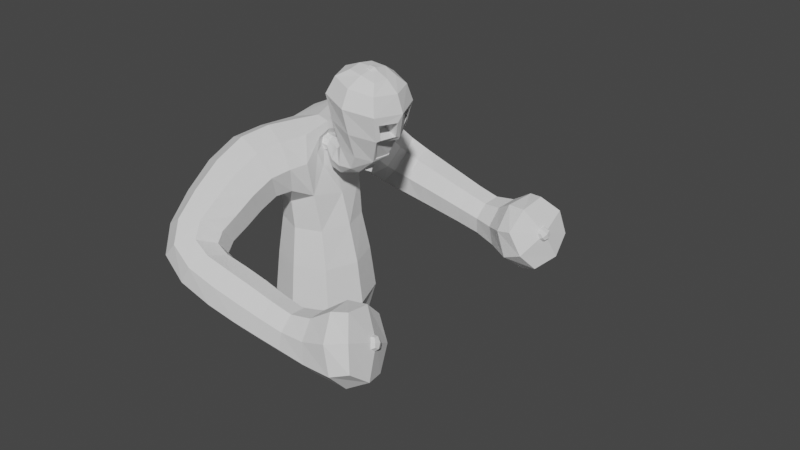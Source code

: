 # Source: TrashWalker.blend  (saved by Blender 3.1.7; exported with 4.5.12 LTS)
import bpy
from mathutils import Matrix  # noqa: F401  (used for matrix-valued properties, if any)

bpy.ops.wm.read_factory_settings(use_empty=True)
scene = bpy.context.scene
scene.name = 'Scene'

# ---- collections
col_collection = bpy.data.collections.new('Collection'); scene.collection.children.link(col_collection)

# ---- world
world_world = bpy.data.worlds.new('World'); scene.world = world_world
world_world.use_nodes = True; world_world.node_tree.nodes.clear()
_N = world_world.node_tree.nodes; _L = world_world.node_tree.links
n0 = _N.new('ShaderNodeOutputWorld'); n0.name = 'World Output'; n0.location = (300, 300)
n1 = _N.new('ShaderNodeBackground'); n1.name = 'Background'; n1.location = (10, 300)
n1.inputs[0].default_value = (0.05088, 0.05088, 0.05088, 1.0)
_L.new(n1.outputs[0], n0.inputs[0])
n0.is_active_output = True
world_world.color = (0.05088, 0.05088, 0.05088)
world_world.use_sun_shadow = False
world_world.sun_shadow_jitter_overblur = 0.0

# ---- meshes
me_plane = bpy.data.meshes.new('Plane')
me_plane.from_pydata([(0.8657, -0.8657, 0.7513), (-0.8657, -0.8657, 0.7513), (-0.8657, 0.8657, 0.7513), (0.8657, 0.8657, 0.7513), (1.506, -0.4242, 8.735), (1.506, 0.4242, 8.735), (2.327, 0.4242, 8.536), (2.327, -0.4242, 8.536), (-0.2397, -3.431, 4.044), (-1.145, -3.738, 3.406), (-1.245, -4.713, 4.16), (-0.3402, -4.406, 4.798), (0.277, 0.1696, 6.136), (0.1915, -0.06958, 6.299), (0.1415, -0.06958, 6.429), (0.1415, 0.06958, 6.429), (2.011, 0.6199, 6.455), (1.091, 0.4781, 6.617), (1.279, -0.6124, 6.563), (2.239, -0.2961, 6.387), (1.007, -0.832, 8.074), (0.9638, 0.8049, 8.087), (2.56, 0.775, 7.683), (2.641, -0.6235, 7.522), (0.9783, 0.4429, 5.723), (1.074, -0.3857, 5.696), (3.449, -3.295, 3.381), (3.663, -3.801, 2.398), (3.797, -4.804, 2.942), (3.584, -4.298, 3.926), (0.5044, 0.2522, 5.939), (0.513, -0.2613, 5.937), (0.7168, -0.2769, 6.399), (0.6907, 0.2318, 6.406), (0.04277, -1.852, 5.209), (-1.349, -1.462, 5.17), (-1.515, -1.854, 6.519), (-0.1331, -2.288, 6.558), (4.483, -2.794, 3.717), (5.019, -3.389, 2.491), (5.184, -4.676, 3.188), (4.647, -4.081, 4.413), (0.8984, -0.937, 2.82), (-0.9594, -0.9155, 2.82), (-0.9594, 0.9155, 2.82), (0.8984, 0.937, 2.82), (-1.145, 3.738, 3.406), (-0.2397, 3.431, 4.044), (-0.3402, 4.406, 4.798), (-1.245, 4.713, 4.16), (3.663, 3.801, 2.398), (3.449, 3.295, 3.381), (3.584, 4.298, 3.926), (3.797, 4.804, 2.942), (-1.349, 1.462, 5.17), (0.04277, 1.852, 5.209), (-0.1331, 2.288, 6.558), (-1.515, 1.854, 6.519), (5.019, 3.389, 2.491), (4.483, 2.794, 3.717), (4.647, 4.081, 4.413), (5.184, 4.676, 3.188), (-0.1886, -2.773, 4.566), (-1.487, -2.605, 4.369), (-1.698, -3.42, 5.426), (-0.399, -3.588, 5.622), (0.5377, -0.9195, 5.028), (-1.009, -0.6813, 4.909), (-1.009, 0.6813, 4.909), (0.5377, 0.9195, 5.028), (-1.053, 3.725e-09, 6.675), (0.2699, -0.8605, 6.731), (0.2385, 0.09569, 6.233), (0.2385, -0.09569, 6.233), (0.3009, -0.09569, 6.41), (0.3009, 0.09569, 6.41), (0.8181, -3.495, 3.793), (0.5063, -3.997, 2.914), (0.5997, -4.942, 3.46), (0.9114, -4.441, 4.339), (2.207, -3.514, 3.494), (2.086, -3.985, 2.66), (2.209, -4.831, 3.12), (2.33, -4.36, 3.954), (-1.487, 2.605, 4.369), (-0.1886, 2.773, 4.566), (-0.399, 3.588, 5.622), (-1.698, 3.42, 5.426), (0.2699, 0.8605, 6.731), (0.5063, 3.997, 2.914), (0.8181, 3.495, 3.793), (0.9114, 4.441, 4.339), (0.5997, 4.942, 3.46), (2.086, 3.985, 2.66), (2.207, 3.514, 3.494), (2.33, 4.36, 3.954), (2.209, 4.831, 3.12), (0.277, -0.1696, 6.136), (0.2354, -0.1714, 6.447), (0.2354, 0.1714, 6.447), (1.747, 1.137, 7.933), (2.741, 0.2986, 7.646), (0.4864, 1.087, 6.014), (-1.247, 0.4154, 5.829), (-0.3491, 0.5999, 6.953), (-0.3491, -0.5999, 6.953), (0.2608, -1.118e-08, 6.868), (0.4864, -1.087, 6.014), (0.7334, 5.588e-09, 4.859), (1.467, 4.657e-09, 8.793), (1.145, -0.7607, 7.346), (-1.157, 2.794e-09, 4.849), (1.819, -1.11, 7.912), (-1.247, -0.4154, 5.829), (1.93, 0.4807, 8.674), (1.448, 0.5597, 5.903), (0.6865, -0.0237, 8.14), (1.017, 0.6788, 7.382), (2.394, -2.794e-09, 8.556), (1.043, -0.1002, 6.786), (2.604, -0.5157, 7.068), (1.831, -0.6748, 6.451), (1.522, 0.786, 6.538), (1.93, -0.4807, 8.674), (2.265, 0.2092, 6.358), (-9.313e-09, 1.074, 0.5867), (2.441, 0.7535, 7.311), (-1.074, 1.024e-08, 0.5867), (1.025, 0.5652, 6.06), (5.588e-09, -1.074, 0.5867), (1.201, -0.6052, 6.01), (1.648, -0.3249, 5.847), (0.9976, 0.04778, 5.599), (1.074, 7.451e-09, 0.5867), (0.3411, -0.4341, 6.54), (0.4586, -0.436, 5.743), (0.2276, 6.985e-10, 6.506), (0.2562, 0.2345, 6.292), (0.2847, -6.985e-10, 6.078), (0.2562, -0.2345, 6.292), (0.3411, 0.4341, 6.54), (0.4586, 0.436, 5.743), (4.575, -3.328, 4.265), (5.031, -4.528, 3.929), (5.276, -4.084, 2.703), (4.821, -2.884, 3.039), (5.276, 4.084, 2.703), (5.031, 4.528, 3.929), (4.575, 3.328, 4.265), (4.821, 2.884, 3.039), (1.205, -0.6674, 8.55), (1.199, 0.664, 8.551), (2.495, 0.6705, 8.275), (2.503, -0.6603, 8.273), (-0.07632, -2.31, 4.928), (-0.7984, -2.536, 4.27), (-1.456, -1.989, 4.844), (-0.6211, -1.579, 4.936), (-1.836, -2.981, 4.861), (-1.657, -2.636, 6.068), (-1.692, -1.581, 5.837), (-1.088, -3.657, 5.722), (-0.2786, -2.962, 6.151), (-0.856, -2.149, 6.791), (-0.05029, -3.212, 5.131), (0.2149, -2.147, 5.89), (-0.3057, -3.172, 4.261), (-0.6733, -3.402, 3.584), (-1.451, -3.243, 3.854), (-1.364, -4.283, 3.664), (-1.628, -4.166, 4.75), (-0.8115, -4.742, 4.62), (-0.4823, -4.094, 5.157), (-0.1203, -3.861, 4.541), (0.6952, -0.8316, 3.932), (-0.2343, -1.041, 4.678), (-0.8954, -0.7526, 3.924), (-0.03052, -1.274, 2.82), (-0.8954, 0.7526, 3.924), (-1.308, 1.49e-08, 2.82), (-0.2343, 1.041, 4.678), (0.6952, 0.8316, 3.932), (-0.03052, 1.274, 2.82), (1.247, 0.0, 2.82), (0.224, -1.44, 5.267), (-1.148, -1.048, 5.239), (-1.267, -1.06, 6.676), (0.05808, -1.616, 6.698), (0.6839, 0.3427, 5.774), (0.7165, -0.357, 5.765), (0.4721, -0.001129, 5.851), (0.9815, -0.4194, 6.391), (0.6182, -0.3649, 6.167), (0.8962, 0.2935, 6.416), (0.7403, -0.02596, 6.489), (0.5943, 0.3378, 6.174), (0.2029, 0.0762, 6.272), (0.2268, 3.056e-09, 6.2), (0.2029, -0.0762, 6.272), (0.2697, -0.1316, 6.321), (0.2128, -0.07642, 6.413), (0.3126, -3.056e-09, 6.443), (0.2128, 0.07642, 6.413), (0.2697, 0.1316, 6.321), (0.3515, 0.1645, 6.108), (0.3526, -0.1656, 6.107), (0.4793, -0.1676, 6.41), (0.476, 0.1619, 6.411), (0.1754, -3.508, 3.907), (0.6447, -3.569, 3.251), (-0.4111, -3.956, 3.105), (0.4946, -4.564, 3.022), (-0.4063, -4.933, 3.74), (0.7731, -4.869, 4.002), (0.1802, -4.485, 4.541), (0.9232, -3.874, 4.231), (1.519, -3.495, 3.652), (2.124, -3.591, 2.991), (1.336, -3.996, 2.775), (2.125, -4.496, 2.734), (1.462, -4.894, 3.268), (2.293, -4.754, 3.623), (1.645, -4.394, 4.145), (2.291, -3.848, 3.88), (2.847, -3.504, 3.364), (3.531, -3.36, 2.788), (2.838, -3.952, 2.545), (3.77, -4.398, 2.486), (2.955, -4.778, 2.994), (3.716, -4.739, 3.536), (2.964, -4.33, 3.813), (3.476, -3.701, 3.838), (4.024, -2.87, 3.593), (4.527, -3.515, 2.284), (4.703, -4.877, 3.022), (4.201, -4.232, 4.331), (1.026, -1.03, 1.575), (-1.033, -1.028, 1.575), (-1.033, 1.028, 1.575), (1.026, 1.03, 1.575), (-1.456, 1.989, 4.844), (-0.7984, 2.536, 4.27), (-0.07632, 2.31, 4.928), (-0.6211, 1.579, 4.936), (-0.05029, 3.212, 5.131), (-0.2786, 2.962, 6.151), (0.2149, 2.147, 5.89), (-1.088, 3.657, 5.722), (-1.657, 2.636, 6.068), (-0.856, 2.149, 6.791), (-1.836, 2.981, 4.861), (-1.692, 1.581, 5.837), (-1.451, 3.243, 3.854), (-0.6733, 3.402, 3.584), (-0.3057, 3.172, 4.261), (-0.1203, 3.861, 4.541), (-0.4823, 4.094, 5.157), (-0.8115, 4.742, 4.62), (-1.628, 4.166, 4.75), (-1.364, 4.283, 3.664), (-1.148, 1.048, 5.239), (0.224, 1.44, 5.267), (0.05808, 1.616, 6.698), (-1.267, 1.06, 6.676), (-0.4111, 3.956, 3.105), (0.6447, 3.569, 3.251), (0.1754, 3.508, 3.907), (0.9232, 3.874, 4.231), (0.1802, 4.485, 4.541), (0.7731, 4.869, 4.002), (-0.4063, 4.933, 3.74), (0.4946, 4.564, 3.022), (1.336, 3.996, 2.775), (2.124, 3.591, 2.991), (1.519, 3.495, 3.652), (2.291, 3.848, 3.88), (1.645, 4.394, 4.145), (2.293, 4.754, 3.623), (1.462, 4.894, 3.268), (2.125, 4.496, 2.734), (2.838, 3.952, 2.545), (3.531, 3.36, 2.788), (2.847, 3.504, 3.364), (3.476, 3.701, 3.838), (2.964, 4.33, 3.813), (3.716, 4.739, 3.536), (2.955, 4.778, 2.994), (3.77, 4.398, 2.486), (4.527, 3.515, 2.284), (4.024, 2.87, 3.593), (4.201, 4.232, 4.331), (4.703, 4.877, 3.022), (-0.7282, -2.028, 4.657), (1.856, -0.9062, 8.415), (-0.0957, -7.974e-09, 6.963), (2.737, 0.006349, 8.227), (1.847, 0.9096, 8.417), (0.9674, -0.002963, 8.606), (2.654, 0.3562, 7.258), (-1.197, 2.596e-08, 5.556), (1.869, -0.9444, 7.179), (5.12, 3.646, 3.551), (1.326, 0.6751, 6.099), (5.12, -3.646, 3.551), (0.3203, 0.0, 6.672), (0.4025, 0.5868, 6.152), (0.4872, 4.657e-09, 5.602), (0.4025, -0.5868, 6.152), (1.6, -0.5699, 6.022), (-1.118e-08, -2.235e-08, 0.2412), (0.8265, -0.06921, 7.433), (1.96, 9.313e-10, 8.756), (1.66, 1.022, 7.238), (1.583, 0.1462, 5.801), (-1.815, -2.252, 5.44), (-1.006, -2.921, 6.339), (0.08103, -2.696, 5.555), (-0.8454, -3.035, 3.89), (-1.754, -3.718, 4.226), (-1.088, -4.303, 5.121), (-0.1792, -3.619, 4.786), (-0.1013, -1.084, 3.908), (-1.182, 3.725e-09, 3.924), (-0.1013, 1.084, 3.908), (0.984, 0.0, 3.928), (-0.4359, -1.236, 4.984), (-1.455, -0.9741, 5.956), (-0.6249, -1.371, 6.946), (0.3775, -1.618, 5.997), (0.6549, 0.003292, 5.657), (0.8608, -0.5148, 6.065), (0.9698, -0.07401, 6.529), (0.7819, 0.4448, 6.088), (0.2011, 4.075e-10, 6.246), (0.2079, -0.1049, 6.343), (0.2147, -5.821e-10, 6.439), (0.2079, 0.1049, 6.343), (0.3285, -0.0001411, 6.051), (0.4163, -0.2284, 6.259), (0.5012, -0.003245, 6.468), (0.4133, 0.225, 6.26), (-0.1187, -3.549, 3.387), (-0.5186, -4.528, 3.272), (-0.1122, -4.892, 4.259), (0.2878, -3.913, 4.374), (1.404, -3.577, 3.121), (1.364, -4.539, 2.857), (1.577, -4.812, 3.799), (1.617, -3.85, 4.063), (2.821, -3.573, 2.87), (2.894, -4.449, 2.616), (2.981, -4.709, 3.488), (2.907, -3.833, 3.742), (4.251, -2.925, 2.798), (4.724, -4.318, 2.402), (4.495, -4.816, 3.822), (4.022, -3.423, 4.218), (-0.003816, -1.42, 1.558), (-1.424, -5.588e-09, 1.558), (-0.003816, 1.42, 1.558), (1.417, 5.588e-09, 1.558), (-0.7282, 2.028, 4.657), (0.08103, 2.696, 5.555), (-1.006, 2.921, 6.339), (-1.815, 2.252, 5.44), (-0.8454, 3.035, 3.89), (-0.1792, 3.619, 4.786), (-1.088, 4.303, 5.121), (-1.754, 3.718, 4.226), (-0.4359, 1.236, 4.984), (0.3775, 1.618, 5.997), (-0.6249, 1.371, 6.946), (-1.455, 0.9741, 5.956), (-0.1187, 3.549, 3.387), (0.2878, 3.913, 4.374), (-0.1122, 4.892, 4.259), (-0.5186, 4.528, 3.272), (1.404, 3.577, 3.121), (1.617, 3.85, 4.063), (1.577, 4.812, 3.799), (1.364, 4.539, 2.857), (2.821, 3.573, 2.87), (2.907, 3.833, 3.742), (2.981, 4.709, 3.488), (2.894, 4.449, 2.616), (4.251, 2.925, 2.798), (4.022, 3.423, 4.218), (4.495, 4.816, 3.822), (4.724, 4.318, 2.402), (2.827, -0.09296, 7.486), (2.55, 0.8567, 7.773), (2.329, 0.732, 7.008), (2.698, -0.03003, 7.049), (2.593, 0.2282, 7.683), (2.412, 0.7046, 7.72), (2.293, 0.6831, 7.348), (2.506, 0.2858, 7.295), (2.61, -0.7754, 7.756), (2.879, 0.05079, 7.705), (2.473, -0.4883, 6.972), (2.648, 0.1433, 6.92), (2.179, -0.4899, 7.634), (2.366, 0.04062, 7.598), (2.142, -0.3822, 7.18), (2.237, 0.1035, 7.16), (2.204, -0.3595, 6.311), (2.528, -0.5945, 7.026), (1.952, 0.6876, 6.383), (2.222, 0.2035, 6.286), (2.352, 0.8285, 7.076), (2.693, 0.1461, 6.992), (2.22, -0.3, 6.399), (2.454, -0.4922, 6.984), (1.992, 0.616, 6.467), (2.246, 0.2053, 6.37), (2.31, 0.7281, 7.02), (2.629, 0.1394, 6.932)], [], [(62, 155, 292, 154), (155, 63, 156, 292), (292, 156, 35, 157), (154, 292, 157, 34), (7, 123, 293, 153), (123, 4, 150, 293), (293, 150, 20, 112), (153, 293, 112, 397), (70, 105, 294, 104), (71, 106, 294, 105), (88, 104, 294, 106), (6, 118, 295, 152), (118, 7, 153, 295), (295, 153, 397, 398), (152, 295, 398, 390), (5, 114, 296, 151), (114, 6, 152, 296), (296, 152, 390, 100), (151, 296, 100, 21), (4, 109, 297, 150), (109, 5, 151, 297), (297, 151, 21, 116), (150, 297, 116, 20), (298, 126, 395, 396), (23, 120, 403, 401), (67, 113, 299, 111), (70, 103, 299, 113), (68, 111, 299, 103), (405, 406, 300, 121), (406, 397, 112, 300), (300, 112, 20, 110), (121, 300, 110, 18), (61, 147, 301, 146), (147, 60, 148, 301), (301, 148, 59, 149), (146, 301, 149, 58), (24, 128, 302, 115), (17, 122, 302, 128), (407, 115, 302, 122), (41, 143, 303, 142), (143, 40, 144, 303), (303, 144, 39, 145), (142, 303, 145, 38), (71, 134, 304, 106), (134, 98, 136, 304), (304, 136, 99, 140), (106, 304, 140, 88), (88, 140, 305, 102), (140, 99, 137, 305), (305, 137, 12, 141), (102, 305, 141, 69), (69, 141, 306, 108), (141, 12, 138, 306), (306, 138, 97, 135), (108, 306, 135, 66), (66, 135, 307, 107), (135, 97, 139, 307), (307, 139, 98, 134), (107, 307, 134, 71), (18, 130, 308, 121), (25, 131, 308, 130), (405, 121, 308, 131), (0, 129, 309, 133), (129, 1, 127, 309), (309, 127, 2, 125), (133, 309, 125, 3), (17, 119, 310, 117), (119, 18, 110, 310), (310, 110, 20, 116), (117, 310, 116, 21), (7, 118, 311, 123), (118, 6, 114, 311), (311, 114, 5, 109), (123, 311, 109, 4), (407, 122, 312, 409), (122, 17, 117, 312), (312, 117, 21, 100), (409, 312, 100, 390), (25, 132, 313, 131), (132, 24, 115, 313), (313, 115, 407, 408), (131, 313, 408, 405), (63, 158, 314, 156), (158, 64, 159, 314), (314, 159, 36, 160), (156, 314, 160, 35), (64, 161, 315, 159), (161, 65, 162, 315), (315, 162, 37, 163), (159, 315, 163, 36), (65, 164, 316, 162), (164, 62, 154, 316), (316, 154, 34, 165), (162, 316, 165, 37), (8, 167, 317, 166), (167, 9, 168, 317), (317, 168, 63, 155), (166, 317, 155, 62), (9, 169, 318, 168), (169, 10, 170, 318), (318, 170, 64, 158), (168, 318, 158, 63), (10, 171, 319, 170), (171, 11, 172, 319), (319, 172, 65, 161), (170, 319, 161, 64), (11, 173, 320, 172), (173, 8, 166, 320), (320, 166, 62, 164), (172, 320, 164, 65), (66, 175, 321, 174), (175, 67, 176, 321), (321, 176, 43, 177), (174, 321, 177, 42), (67, 111, 322, 176), (111, 68, 178, 322), (322, 178, 44, 179), (176, 322, 179, 43), (68, 180, 323, 178), (180, 69, 181, 323), (323, 181, 45, 182), (178, 323, 182, 44), (69, 108, 324, 181), (108, 66, 174, 324), (324, 174, 42, 183), (181, 324, 183, 45), (34, 157, 325, 184), (157, 35, 185, 325), (325, 185, 67, 175), (184, 325, 175, 66), (35, 160, 326, 185), (160, 36, 186, 326), (326, 186, 70, 113), (185, 326, 113, 67), (36, 163, 327, 186), (163, 37, 187, 327), (327, 187, 71, 105), (186, 327, 105, 70), (37, 165, 328, 187), (165, 34, 184, 328), (328, 184, 66, 107), (187, 328, 107, 71), (24, 132, 329, 188), (132, 25, 189, 329), (329, 189, 31, 190), (188, 329, 190, 30), (25, 130, 330, 189), (130, 18, 191, 330), (330, 191, 32, 192), (189, 330, 192, 31), (18, 119, 331, 191), (119, 17, 193, 331), (331, 193, 33, 194), (191, 331, 194, 32), (17, 128, 332, 193), (128, 24, 188, 332), (332, 188, 30, 195), (193, 332, 195, 33), (72, 197, 333, 196), (197, 73, 198, 333), (333, 198, 97, 138), (196, 333, 138, 12), (73, 199, 334, 198), (199, 74, 200, 334), (334, 200, 98, 139), (198, 334, 139, 97), (74, 201, 335, 200), (201, 75, 202, 335), (335, 202, 99, 136), (200, 335, 136, 98), (75, 203, 336, 202), (203, 72, 196, 336), (336, 196, 12, 137), (202, 336, 137, 99), (30, 190, 337, 204), (190, 31, 205, 337), (337, 205, 73, 197), (204, 337, 197, 72), (31, 192, 338, 205), (192, 32, 206, 338), (338, 206, 74, 199), (205, 338, 199, 73), (32, 194, 339, 206), (194, 33, 207, 339), (339, 207, 75, 201), (206, 339, 201, 74), (33, 195, 340, 207), (195, 30, 204, 340), (340, 204, 72, 203), (207, 340, 203, 75), (76, 209, 341, 208), (209, 77, 210, 341), (341, 210, 9, 167), (208, 341, 167, 8), (77, 211, 342, 210), (211, 78, 212, 342), (342, 212, 10, 169), (210, 342, 169, 9), (78, 213, 343, 212), (213, 79, 214, 343), (343, 214, 11, 171), (212, 343, 171, 10), (79, 215, 344, 214), (215, 76, 208, 344), (344, 208, 8, 173), (214, 344, 173, 11), (80, 217, 345, 216), (217, 81, 218, 345), (345, 218, 77, 209), (216, 345, 209, 76), (81, 219, 346, 218), (219, 82, 220, 346), (346, 220, 78, 211), (218, 346, 211, 77), (82, 221, 347, 220), (221, 83, 222, 347), (347, 222, 79, 213), (220, 347, 213, 78), (83, 223, 348, 222), (223, 80, 216, 348), (348, 216, 76, 215), (222, 348, 215, 79), (26, 225, 349, 224), (225, 27, 226, 349), (349, 226, 81, 217), (224, 349, 217, 80), (27, 227, 350, 226), (227, 28, 228, 350), (350, 228, 82, 219), (226, 350, 219, 81), (28, 229, 351, 228), (229, 29, 230, 351), (351, 230, 83, 221), (228, 351, 221, 82), (29, 231, 352, 230), (231, 26, 224, 352), (352, 224, 80, 223), (230, 352, 223, 83), (38, 145, 353, 232), (145, 39, 233, 353), (353, 233, 27, 225), (232, 353, 225, 26), (39, 144, 354, 233), (144, 40, 234, 354), (354, 234, 28, 227), (233, 354, 227, 27), (40, 143, 355, 234), (143, 41, 235, 355), (355, 235, 29, 229), (234, 355, 229, 28), (41, 142, 356, 235), (142, 38, 232, 356), (356, 232, 26, 231), (235, 356, 231, 29), (42, 177, 357, 236), (177, 43, 237, 357), (357, 237, 1, 129), (236, 357, 129, 0), (43, 179, 358, 237), (179, 44, 238, 358), (358, 238, 2, 127), (237, 358, 127, 1), (44, 182, 359, 238), (182, 45, 239, 359), (359, 239, 3, 125), (238, 359, 125, 2), (45, 183, 360, 239), (183, 42, 236, 360), (360, 236, 0, 133), (239, 360, 133, 3), (84, 241, 361, 240), (241, 85, 242, 361), (361, 242, 55, 243), (240, 361, 243, 54), (85, 244, 362, 242), (244, 86, 245, 362), (362, 245, 56, 246), (242, 362, 246, 55), (86, 247, 363, 245), (247, 87, 248, 363), (363, 248, 57, 249), (245, 363, 249, 56), (87, 250, 364, 248), (250, 84, 240, 364), (364, 240, 54, 251), (248, 364, 251, 57), (46, 253, 365, 252), (253, 47, 254, 365), (365, 254, 85, 241), (252, 365, 241, 84), (47, 255, 366, 254), (255, 48, 256, 366), (366, 256, 86, 244), (254, 366, 244, 85), (48, 257, 367, 256), (257, 49, 258, 367), (367, 258, 87, 247), (256, 367, 247, 86), (49, 259, 368, 258), (259, 46, 252, 368), (368, 252, 84, 250), (258, 368, 250, 87), (54, 243, 369, 260), (243, 55, 261, 369), (369, 261, 69, 180), (260, 369, 180, 68), (55, 246, 370, 261), (246, 56, 262, 370), (370, 262, 88, 102), (261, 370, 102, 69), (56, 249, 371, 262), (249, 57, 263, 371), (371, 263, 70, 104), (262, 371, 104, 88), (57, 251, 372, 263), (251, 54, 260, 372), (372, 260, 68, 103), (263, 372, 103, 70), (89, 265, 373, 264), (265, 90, 266, 373), (373, 266, 47, 253), (264, 373, 253, 46), (90, 267, 374, 266), (267, 91, 268, 374), (374, 268, 48, 255), (266, 374, 255, 47), (91, 269, 375, 268), (269, 92, 270, 375), (375, 270, 49, 257), (268, 375, 257, 48), (92, 271, 376, 270), (271, 89, 264, 376), (376, 264, 46, 259), (270, 376, 259, 49), (93, 273, 377, 272), (273, 94, 274, 377), (377, 274, 90, 265), (272, 377, 265, 89), (94, 275, 378, 274), (275, 95, 276, 378), (378, 276, 91, 267), (274, 378, 267, 90), (95, 277, 379, 276), (277, 96, 278, 379), (379, 278, 92, 269), (276, 379, 269, 91), (96, 279, 380, 278), (279, 93, 272, 380), (380, 272, 89, 271), (278, 380, 271, 92), (50, 281, 381, 280), (281, 51, 282, 381), (381, 282, 94, 273), (280, 381, 273, 93), (51, 283, 382, 282), (283, 52, 284, 382), (382, 284, 95, 275), (282, 382, 275, 94), (52, 285, 383, 284), (285, 53, 286, 383), (383, 286, 96, 277), (284, 383, 277, 95), (53, 287, 384, 286), (287, 50, 280, 384), (384, 280, 93, 279), (286, 384, 279, 96), (58, 149, 385, 288), (149, 59, 289, 385), (385, 289, 51, 281), (288, 385, 281, 50), (59, 148, 386, 289), (148, 60, 290, 386), (386, 290, 52, 283), (289, 386, 283, 51), (60, 147, 387, 290), (147, 61, 291, 387), (387, 291, 53, 285), (290, 387, 285, 52), (61, 146, 388, 291), (146, 58, 288, 388), (388, 288, 50, 287), (291, 388, 287, 53), (101, 22, 390, 398), (22, 126, 409, 390), (126, 298, 410, 409), (298, 101, 398, 410), (395, 394, 393, 396), (22, 101, 393, 394), (101, 298, 396, 393), (126, 22, 394, 395), (23, 389, 398, 397), (120, 23, 397, 406), (389, 392, 410, 398), (392, 120, 406, 410), (404, 402, 401, 403), (392, 389, 402, 404), (389, 23, 401, 402), (120, 392, 404, 403), (400, 399, 412, 416), (19, 399, 406, 405), (16, 124, 408, 407), (124, 19, 405, 408), (391, 16, 407, 409), (400, 391, 409, 410), (399, 400, 410, 406), (416, 412, 411, 414, 413, 415), (16, 391, 415, 413), (124, 16, 413, 414), (391, 400, 416, 415), (19, 124, 414, 411), (399, 19, 411, 412)])
me_plane.use_remesh_fix_poles = True
me_plane.use_remesh_preserve_attributes = False
me_plane.update()
me_plane_001 = bpy.data.meshes.new('Plane.001')
me_plane_001.from_pydata([(0.0, 0.0, 0.0), (1.981, -0.009657, 8.813), (-1.071, -4.274, 4.006), (1.102e-15, 2.446e-31, 6.01), (1.734, -0.005828, 7.304), (0.1665, 0.02926, 6.364), (1.814, -0.08278, 6.265), (1.721, -0.03184, 8.101), (1.037, -0.02371, 6.0), (3.564, -4.13, 3.018), (1.472, -0.0502, 5.818), (0.6017, 0.002773, 6.182), (-0.8054, -1.825, 6.065), (5.256, -3.603, 3.597), (5.509e-16, 1.223e-31, 3.005)], [(7, 1), (12, 2), (14, 3), (3, 12), (3, 5), (10, 6), (4, 7), (11, 8), (8, 10), (5, 11), (6, 4), (2, 9), (9, 13), (0, 14)], [])
_uv = me_plane_001.uv_layers.new(name='UVMap')
_uv.uv.foreach_set('vector', [])
me_plane_001.use_remesh_fix_poles = True
me_plane_001.use_remesh_preserve_attributes = False
me_plane_001.update()
arm_armature = bpy.data.armatures.new('Armature')  # bones are not reproduced

# ---- objects
ob_plane = bpy.data.objects.new('Plane', me_plane)
ob_plane_001 = bpy.data.objects.new('Plane.001', me_plane_001)
ob_walker = bpy.data.objects.new('Walker', arm_armature)

# ---- transforms, parenting, visibility, modifiers, constraints
ob_plane.location = (0.0, 0.0, 0.0)
_vg = ob_plane.vertex_groups.new(name='Bone.13')
for _i, _w in zip([0, 1, 2, 3, 42, 43, 44, 45, 125, 127, 129, 133, 174, 176, 177, 178, 179, 181, 182, 183, 236, 237, 238, 239, 309, 321, 322, 323, 324, 357, 358, 359, 360], [1.0, 1.0, 1.0, 1.0, 1.0, 1.0, 1.0, 1.0, 1.0, 1.0, 1.0, 1.0, 0.5, 0.5, 1.0, 0.5, 1.0, 0.5, 1.0, 1.0, 1.0, 1.0, 1.0, 1.0, 1.0, 0.5, 0.5, 0.5, 0.5, 1.0, 1.0, 1.0, 1.0]): _vg.add([_i], _w, 'REPLACE')
_vg = ob_plane.vertex_groups.new(name='Bone.02')
for _i, _w in zip([42, 43, 44, 45, 66, 67, 68, 69, 102, 103, 107, 108, 111, 113, 135, 141, 174, 175, 176, 177, 178, 179, 180, 181, 182, 183, 184, 185, 236, 237, 238, 239, 260, 261, 299, 305, 306, 307, 321, 322, 323, 324, 325, 326, 328, 357, 358, 359, 360, 369, 370, 372], [1.0, 1.0, 1.0, 1.0, 1.0, 1.0, 1.0, 1.0, 0.5, 0.5, 0.5, 1.0, 1.0, 0.5, 0.5, 0.5, 1.0, 1.0, 1.0, 1.0, 1.0, 1.0, 1.0, 1.0, 1.0, 1.0, 0.5, 0.5, 0.5, 0.5, 0.5, 0.5, 0.5, 0.5, 0.6667, 0.25, 0.5, 0.25, 1.0, 1.0, 1.0, 1.0, 0.5, 0.25, 0.25, 0.5, 0.5, 0.5, 0.5, 0.5, 0.25, 0.25]): _vg.add([_i], _w, 'REPLACE')
_vg = ob_plane.vertex_groups.new(name='Bone.03')
for _i, _w in zip([34, 35, 36, 37, 70, 71, 103, 104, 105, 106, 107, 113, 134, 154, 156, 157, 159, 160, 162, 163, 165, 184, 185, 186, 187, 263, 292, 294, 299, 304, 307, 314, 315, 316, 325, 326, 327, 328, 371, 372], [1.0, 1.0, 1.0, 1.0, 1.0, 1.0, 0.5, 0.5, 1.0, 0.5, 0.5, 0.5, 0.5, 0.5, 0.5, 1.0, 0.5, 1.0, 0.5, 1.0, 1.0, 0.5, 0.5, 1.0, 1.0, 0.5, 0.5, 0.6667, 0.3333, 0.25, 0.25, 0.5, 0.5, 0.5, 0.5, 0.75, 1.0, 0.75, 0.25, 0.25]): _vg.add([_i], _w, 'REPLACE')
_vg = ob_plane.vertex_groups.new(name='Bone.01')
for _i, _w in zip([8, 9, 10, 11, 34, 35, 36, 37, 62, 63, 64, 65, 154, 155, 156, 157, 158, 159, 160, 161, 162, 163, 164, 165, 166, 167, 168, 169, 170, 171, 172, 173, 184, 185, 186, 187, 208, 210, 212, 214, 292, 314, 315, 316, 317, 318, 319, 320, 325, 326, 327, 328, 341, 342, 343, 344], [1.0, 1.0, 1.0, 1.0, 1.0, 1.0, 1.0, 1.0, 1.0, 1.0, 1.0, 1.0, 1.0, 1.0, 1.0, 1.0, 1.0, 1.0, 1.0, 1.0, 1.0, 1.0, 1.0, 1.0, 1.0, 1.0, 1.0, 1.0, 1.0, 1.0, 1.0, 1.0, 0.5, 0.5, 0.5, 0.5, 0.5, 0.5, 0.5, 0.5, 1.0, 1.0, 1.0, 1.0, 1.0, 1.0, 1.0, 1.0, 0.5, 0.5, 0.5, 0.5, 0.5, 0.5, 0.5, 0.5]): _vg.add([_i], _w, 'REPLACE')
_vg = ob_plane.vertex_groups.new(name='Bone.11')
for _i, _w in zip([8, 9, 10, 11, 26, 27, 28, 29, 76, 77, 78, 79, 80, 81, 82, 83, 166, 167, 168, 169, 170, 171, 172, 173, 208, 209, 210, 211, 212, 213, 214, 215, 216, 217, 218, 219, 220, 221, 222, 223, 224, 225, 226, 227, 228, 229, 230, 231, 232, 233, 234, 235, 317, 318, 319, 320, 341, 342, 343, 344, 345, 346, 347, 348, 349, 350, 351, 352, 353, 354, 355, 356], [1.0, 1.0, 1.0, 1.0, 1.0, 1.0, 1.0, 1.0, 1.0, 1.0, 1.0, 1.0, 1.0, 1.0, 1.0, 1.0, 0.5, 1.0, 0.5, 1.0, 0.5, 1.0, 0.5, 1.0, 1.0, 1.0, 1.0, 1.0, 1.0, 1.0, 1.0, 1.0, 1.0, 1.0, 1.0, 1.0, 1.0, 1.0, 1.0, 1.0, 1.0, 1.0, 1.0, 1.0, 1.0, 1.0, 1.0, 1.0, 0.5, 0.5, 0.5, 0.5, 0.5, 0.5, 0.5, 0.5, 1.0, 1.0, 1.0, 1.0, 1.0, 1.0, 1.0, 1.0, 1.0, 1.0, 1.0, 1.0, 0.5, 0.5, 0.5, 0.5]): _vg.add([_i], _w, 'REPLACE')
_vg = ob_plane.vertex_groups.new(name='Bone.12')
for _i, _w in zip([26, 27, 28, 29, 38, 39, 40, 41, 142, 143, 144, 145, 224, 225, 226, 227, 228, 229, 230, 231, 232, 233, 234, 235, 303, 349, 350, 351, 352, 353, 354, 355, 356], [1.0, 1.0, 1.0, 1.0, 1.0, 1.0, 1.0, 1.0, 1.0, 1.0, 1.0, 1.0, 0.5, 1.0, 0.5, 1.0, 0.5, 1.0, 0.5, 1.0, 1.0, 1.0, 1.0, 1.0, 1.0, 0.5, 0.5, 0.5, 0.5, 1.0, 1.0, 1.0, 1.0]): _vg.add([_i], _w, 'REPLACE')
_vg = ob_plane.vertex_groups.new(name='Bone.04')
for _i, _w in zip([12, 13, 14, 15, 97, 98, 99, 134, 135, 136, 137, 138, 139, 140, 141, 196, 198, 200, 202, 304, 305, 306, 307, 333, 334, 335, 336], [1.0, 1.0, 1.0, 1.0, 1.0, 1.0, 1.0, 0.5, 0.5, 1.0, 1.0, 1.0, 1.0, 0.5, 0.5, 0.5, 0.5, 0.5, 0.5, 0.5, 0.5, 0.5, 0.5, 0.5, 0.5, 0.5, 0.5]): _vg.add([_i], _w, 'REPLACE')
_vg = ob_plane.vertex_groups.new(name='Bone.09')
for _i, _w in zip([12, 13, 14, 15, 30, 31, 32, 33, 72, 73, 74, 75, 97, 98, 99, 134, 135, 136, 137, 138, 139, 140, 141, 188, 189, 190, 191, 192, 193, 194, 195, 196, 197, 198, 199, 200, 201, 202, 203, 204, 205, 206, 207, 304, 305, 306, 307, 329, 330, 331, 332, 333, 334, 335, 336, 337, 338, 339, 340], [1.0, 1.0, 1.0, 1.0, 1.0, 1.0, 1.0, 1.0, 1.0, 1.0, 1.0, 1.0, 1.0, 1.0, 1.0, 0.5, 0.5, 1.0, 1.0, 1.0, 1.0, 0.5, 0.5, 0.5, 0.5, 1.0, 0.5, 1.0, 0.5, 1.0, 1.0, 1.0, 1.0, 1.0, 1.0, 1.0, 1.0, 1.0, 1.0, 1.0, 1.0, 1.0, 1.0, 0.5, 0.5, 0.5, 0.5, 0.5, 0.5, 0.5, 0.5, 1.0, 1.0, 1.0, 1.0, 1.0, 1.0, 1.0, 1.0]): _vg.add([_i], _w, 'REPLACE')
_vg = ob_plane.vertex_groups.new(name='Bone.07')
for _i, _w in zip([24, 25, 30, 31, 32, 33, 115, 128, 130, 131, 132, 188, 189, 190, 191, 192, 193, 194, 195, 204, 205, 206, 207, 302, 308, 313, 329, 330, 331, 332, 337, 338, 339, 340], [1.0, 1.0, 1.0, 1.0, 1.0, 1.0, 0.5, 0.5, 0.5, 0.5, 1.0, 1.0, 1.0, 1.0, 0.5, 1.0, 0.5, 1.0, 1.0, 0.5, 0.5, 0.5, 0.5, 0.3333, 0.3333, 0.5, 1.0, 0.75, 0.5, 0.75, 0.5, 0.5, 0.5, 0.5]): _vg.add([_i], _w, 'REPLACE')
_vg = ob_plane.vertex_groups.new(name='Bone.08')
for _i, _w in zip([24, 25, 115, 128, 130, 131, 132, 188, 189, 302, 308, 313, 329, 330, 332], [1.0, 1.0, 0.5, 0.5, 0.5, 0.5, 1.0, 0.5, 0.5, 0.3333, 0.3333, 0.5, 0.5, 0.25, 0.25]): _vg.add([_i], _w, 'REPLACE')
_vg = ob_plane.vertex_groups.new(name='Bone.05')
for _i, _w in zip([16, 17, 18, 19, 22, 23, 101, 110, 115, 117, 119, 120, 121, 122, 124, 126, 128, 130, 131, 191, 193, 298, 300, 302, 308, 310, 312, 313, 330, 331, 332, 389, 391, 392, 393, 394, 395, 396, 399, 400, 401, 402, 403, 404, 405, 406, 407, 408, 409, 410, 411, 412, 413, 414, 415, 416], [0.9477, 1.0, 1.0, 0.9463, 0.1159, 0.09572, 0.1149, 0.5, 0.5, 0.5, 1.0, 0.4042, 1.0, 1.0, 0.9441, 0.3841, 0.5, 0.5, 0.5, 0.5, 0.5, 0.3851, 0.5, 0.6667, 0.6667, 0.5, 0.5, 0.5, 0.25, 0.5, 0.25, 0.09522, 0.5503, 0.4047, 0.1149, 0.1159, 0.3841, 0.3851, 0.5511, 0.5424, 0.09572, 0.09522, 0.4042, 0.4047, 1.0, 0.5, 1.0, 1.0, 0.5, 0.5, 0.9463, 0.5511, 0.9477, 0.9441, 0.5503, 0.5424]): _vg.add([_i], _w, 'REPLACE')
_vg = ob_plane.vertex_groups.new(name='Bone.10')
for _i, _w in zip([16, 17, 18, 19, 22, 23, 101, 110, 115, 117, 119, 120, 121, 122, 124, 126, 128, 130, 131, 191, 193, 298, 300, 302, 308, 310, 312, 313, 330, 331, 332, 389, 391, 392, 393, 394, 395, 396, 399, 400, 401, 402, 403, 404, 405, 406, 407, 408, 409, 410, 411, 412, 413, 414, 415, 416], [0.9477, 1.0, 1.0, 0.9463, 0.1159, 0.09572, 0.1149, 0.5, 0.5, 0.5, 1.0, 0.4042, 1.0, 1.0, 0.9441, 0.3841, 0.5, 0.5, 0.5, 0.5, 0.5, 0.3851, 0.5, 0.6667, 0.6667, 0.5, 0.5, 0.5, 0.25, 0.5, 0.25, 0.09522, 0.5503, 0.4047, 0.1149, 0.1159, 0.3841, 0.3851, 0.5511, 0.5424, 0.09572, 0.09522, 0.4042, 0.4047, 1.0, 0.5, 1.0, 1.0, 0.5, 0.5, 0.9463, 0.5511, 0.9477, 0.9441, 0.5503, 0.5424]): _vg.add([_i], _w, 'REPLACE')
_vg = ob_plane.vertex_groups.new(name='Bone.06')
for _i, _w in zip([16, 19, 20, 21, 22, 23, 100, 101, 110, 112, 116, 117, 120, 124, 126, 150, 151, 152, 153, 293, 295, 296, 297, 298, 300, 310, 312, 389, 390, 391, 392, 393, 394, 395, 396, 397, 398, 399, 400, 401, 402, 403, 404, 406, 409, 410, 411, 412, 413, 414, 415, 416], [0.05232, 0.05366, 1.0, 1.0, 0.8841, 0.9043, 1.0, 0.8851, 0.5, 1.0, 1.0, 0.5, 0.5958, 0.05593, 0.6159, 0.5, 0.5, 0.5, 0.5, 0.5, 0.5, 0.5, 0.5, 0.6149, 0.5, 0.5, 0.5, 0.9048, 1.0, 0.4497, 0.5953, 0.8851, 0.8841, 0.6159, 0.6149, 1.0, 1.0, 0.4489, 0.4576, 0.9043, 0.9048, 0.5958, 0.5953, 0.5, 0.5, 0.5, 0.05366, 0.4489, 0.05232, 0.05593, 0.4497, 0.4576]): _vg.add([_i], _w, 'REPLACE')
_vg = ob_plane.vertex_groups.new(name='Bone.00')
for _i, _w in zip([4, 5, 6, 7, 16, 19, 20, 21, 22, 23, 100, 101, 109, 110, 112, 114, 116, 117, 118, 120, 123, 124, 126, 150, 151, 152, 153, 293, 295, 296, 297, 298, 300, 310, 311, 312, 389, 390, 391, 392, 393, 394, 395, 396, 397, 398, 399, 400, 401, 402, 403, 404, 406, 409, 410, 411, 412, 413, 414, 415, 416], [1.0, 1.0, 1.0, 1.0, 0.05232, 0.05366, 1.0, 1.0, 0.8841, 0.9043, 1.0, 0.8851, 1.0, 0.5, 1.0, 1.0, 1.0, 0.5, 1.0, 0.5958, 1.0, 0.05593, 0.6159, 1.0, 1.0, 1.0, 1.0, 1.0, 1.0, 1.0, 1.0, 0.6149, 0.5, 0.5, 1.0, 0.5, 0.9048, 1.0, 0.4497, 0.5953, 0.8851, 0.8841, 0.6159, 0.6149, 1.0, 1.0, 0.4489, 0.4576, 0.9043, 0.9048, 0.5958, 0.5953, 0.5, 0.5, 0.5, 0.05366, 0.4489, 0.05232, 0.05593, 0.4497, 0.4576]): _vg.add([_i], _w, 'REPLACE')
_vg = ob_plane.vertex_groups.new(name='Bone.17')
_vg = ob_plane.vertex_groups.new(name='Bone.16')
_vg = ob_plane.vertex_groups.new(name='Bone.15')
for _i, _w in zip([54, 55, 56, 57, 88, 102, 104, 106, 140, 240, 242, 243, 245, 246, 248, 249, 251, 260, 261, 262, 263, 294, 304, 305, 361, 362, 363, 364, 369, 370, 371, 372], [1.0, 1.0, 1.0, 1.0, 1.0, 0.5, 0.5, 0.5, 0.5, 0.5, 0.5, 1.0, 0.5, 1.0, 0.5, 1.0, 1.0, 0.5, 0.5, 1.0, 0.5, 0.3333, 0.25, 0.25, 0.5, 0.5, 0.5, 0.5, 0.5, 0.75, 0.75, 0.5]): _vg.add([_i], _w, 'REPLACE')
_vg = ob_plane.vertex_groups.new(name='Bone.14')
for _i, _w in zip([46, 47, 48, 49, 54, 55, 56, 57, 84, 85, 86, 87, 240, 241, 242, 243, 244, 245, 246, 247, 248, 249, 250, 251, 252, 253, 254, 255, 256, 257, 258, 259, 260, 261, 262, 263, 264, 266, 268, 270, 361, 362, 363, 364, 365, 366, 367, 368, 369, 370, 371, 372, 373, 374, 375, 376], [1.0, 1.0, 1.0, 1.0, 1.0, 1.0, 1.0, 1.0, 1.0, 1.0, 1.0, 1.0, 1.0, 1.0, 1.0, 1.0, 1.0, 1.0, 1.0, 1.0, 1.0, 1.0, 1.0, 1.0, 1.0, 1.0, 1.0, 1.0, 1.0, 1.0, 1.0, 1.0, 0.5, 0.5, 0.5, 0.5, 0.5, 0.5, 0.5, 0.5, 1.0, 1.0, 1.0, 1.0, 1.0, 1.0, 1.0, 1.0, 0.5, 0.5, 0.5, 0.5, 0.5, 0.5, 0.5, 0.5]): _vg.add([_i], _w, 'REPLACE')
_vg = ob_plane.vertex_groups.new(name='Bone.18')
for _i, _w in zip([46, 47, 48, 49, 50, 51, 52, 53, 89, 90, 91, 92, 93, 94, 95, 96, 252, 253, 254, 255, 256, 257, 258, 259, 264, 265, 266, 267, 268, 269, 270, 271, 272, 273, 274, 275, 276, 277, 278, 279, 280, 281, 282, 283, 284, 285, 286, 287, 288, 289, 290, 291, 365, 366, 367, 368, 373, 374, 375, 376, 377, 378, 379, 380, 381, 382, 383, 384, 385, 386, 387, 388], [1.0, 1.0, 1.0, 1.0, 1.0, 1.0, 1.0, 1.0, 1.0, 1.0, 1.0, 1.0, 1.0, 1.0, 1.0, 1.0, 0.5, 1.0, 0.5, 1.0, 0.5, 1.0, 0.5, 1.0, 1.0, 1.0, 1.0, 1.0, 1.0, 1.0, 1.0, 1.0, 1.0, 1.0, 1.0, 1.0, 1.0, 1.0, 1.0, 1.0, 1.0, 1.0, 1.0, 1.0, 1.0, 1.0, 1.0, 1.0, 0.5, 0.5, 0.5, 0.5, 0.5, 0.5, 0.5, 0.5, 1.0, 1.0, 1.0, 1.0, 1.0, 1.0, 1.0, 1.0, 1.0, 1.0, 1.0, 1.0, 0.5, 0.5, 0.5, 0.5]): _vg.add([_i], _w, 'REPLACE')
_vg = ob_plane.vertex_groups.new(name='Bone.19')
for _i, _w in zip([50, 51, 52, 53, 58, 59, 60, 61, 146, 147, 148, 149, 280, 281, 282, 283, 284, 285, 286, 287, 288, 289, 290, 291, 301, 381, 382, 383, 384, 385, 386, 387, 388], [1.0, 1.0, 1.0, 1.0, 1.0, 1.0, 1.0, 1.0, 1.0, 1.0, 1.0, 1.0, 0.5, 1.0, 0.5, 1.0, 0.5, 1.0, 0.5, 1.0, 1.0, 1.0, 1.0, 1.0, 1.0, 0.5, 0.5, 0.5, 0.5, 1.0, 1.0, 1.0, 1.0]): _vg.add([_i], _w, 'REPLACE')
_m = ob_plane.modifiers.new('Armature', 'ARMATURE')
_m.object = ob_walker
_m.use_deform_preserve_volume = True
ob_plane_001.location = (0.0, 0.0, 0.0)
_m = ob_plane_001.modifiers.new('Mirror', 'MIRROR')
_m.use_axis = (False, True, False)
_m.merge_threshold = 0.103
_m = ob_plane_001.modifiers.new('Skin', 'SKIN')
_m = ob_plane_001.modifiers.new('Subdivision', 'SUBSURF')
_m.render_levels = 1
ob_walker.location = (0.0, 0.0, 0.0)
ob_walker.show_in_front = True

# ---- collection membership
scene.collection.objects.link(ob_plane)
scene.collection.objects.link(ob_plane_001)
scene.collection.objects.link(ob_walker)

# ---- scene / render settings (as saved in the file)
scene.frame_start = 0; scene.frame_end = 19; scene.frame_set(17)
scene.render.engine = 'BLENDER_EEVEE_NEXT'
scene.cycles.sampling_pattern = 'TABULATED_SOBOL'
scene.cycles.use_light_tree = False
scene.view_settings.view_transform = 'Filmic'
bpy.context.view_layer.update()

# ---- added for rendering (the .blend has no active camera and no usable light): camera, sun
cam_auto = bpy.data.cameras.new('AutoCamera')
cam_auto.lens = 50.0
cam_auto.sensor_width = 36.0
cam_auto.clip_end = 1000.0
ob_auto_camera = bpy.data.objects.new('AutoCamera', cam_auto)
scene.collection.objects.link(ob_auto_camera)
ob_auto_camera.location = (19.8331, -20.4163, 18.1293)
ob_auto_camera.rotation_euler = (1.09748, -7.21219e-08, 0.694738)
scene.camera = ob_auto_camera
light_auto_sun = bpy.data.lights.new('AutoSun', 'SUN')
light_auto_sun.energy = 3.0
light_auto_sun.angle = 0.0523599
ob_auto_sun = bpy.data.objects.new('AutoSun', light_auto_sun)
scene.collection.objects.link(ob_auto_sun)
ob_auto_sun.rotation_euler = (0.872665, 0.174533, 0.523599)
bpy.context.view_layer.update()
